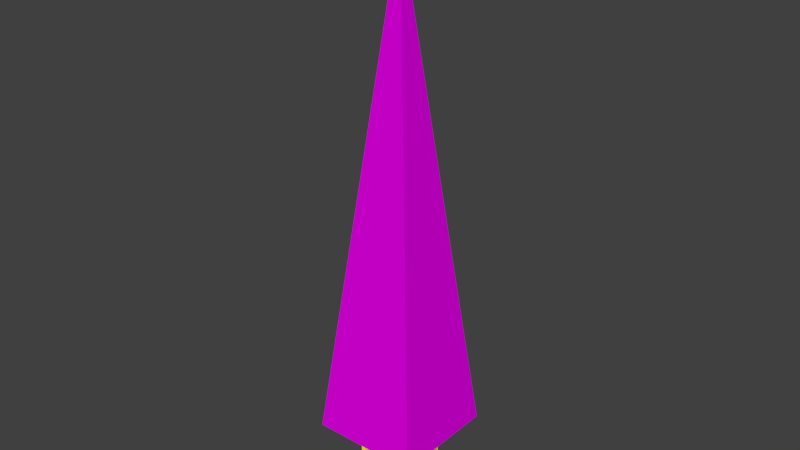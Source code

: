 # Source: bone.blend  (saved by Blender 2.73.0; exported with 4.5.12 LTS)
import bpy
from mathutils import Matrix  # noqa: F401  (used for matrix-valued properties, if any)

bpy.ops.wm.read_factory_settings(use_empty=True)
scene = bpy.context.scene
scene.name = 'Scene'

# ---- collections
col_collection_1 = bpy.data.collections.new('Collection 1'); scene.collection.children.link(col_collection_1)

# ---- materials (node trees are filled in below, after node groups)
mat_material_001 = bpy.data.materials.new('Material.001')
mat_material_001.alpha_threshold = 0.0
mat_material_001.use_transparent_shadow = False
mat_material_001.diffuse_color = (0.7714, 0.0, 0.8, 1.0)
mat_material_001.roughness = 0.5
mat_material_001.specular_intensity = 0.0
mat_material = bpy.data.materials.new('Material')
mat_material.alpha_threshold = 0.0
mat_material.use_transparent_shadow = False
mat_material.diffuse_color = (1.0, 1.0, 0.0, 1.0)
mat_material.roughness = 0.5

# ---- material node trees

# ---- world
world_world = bpy.data.worlds.new('World'); scene.world = world_world
world_world.color = (0.05088, 0.05088, 0.05088)
world_world.use_sun_shadow = False
world_world.sun_shadow_jitter_overblur = 0.0
world_world.cycles.sampling_method = 'MANUAL'
world_world.cycles.sample_map_resolution = 256

# ---- meshes
me_cube_002 = bpy.data.meshes.new('Cube.002')
me_cube_002.from_pydata([(0.0, 0.0, 0.0), (-0.1, -0.1, -0.1), (-0.1, 0.1, -0.1), (-0.1, 0.1, 0.1), (-0.1, -0.1, 0.1), (-1.0, 0.0, -2.066e-07), (-1.05, -0.04995, 0.04995), (-1.05, 0.04995, 0.04995), (-1.05, 0.04995, -0.04995), (-1.05, -0.04995, -0.04995), (-0.95, -0.04995, 0.04995), (-0.95, 0.04995, 0.04995), (-0.95, 0.04995, -0.04995), (-0.95, -0.04995, -0.04995), (0.04995, -0.04995, -0.04995), (0.04995, 0.04995, -0.04995), (0.04995, 0.04995, 0.04995), (0.04995, -0.04995, 0.04995), (-0.04995, -0.04995, -0.04995), (-0.04995, 0.04995, -0.04995), (-0.04995, 0.04995, 0.04995), (-0.04995, -0.04995, 0.04995)], [], [(2, 0, 1), (1, 0, 4), (2, 1, 5), (4, 0, 3), (3, 0, 2), (5, 1, 4), (3, 5, 4), (3, 2, 5), (6, 7, 8, 9), (13, 12, 11, 10), (6, 9, 13, 10), (7, 6, 10, 11), (8, 7, 11, 12), (9, 8, 12, 13), (18, 19, 15, 14), (19, 20, 16, 15), (20, 21, 17, 16), (21, 18, 14, 17), (14, 15, 16, 17), (21, 20, 19, 18)])
me_cube_002.polygons.foreach_set('material_index', [0, 0, 0, 0, 0, 0, 0, 0, 1, 1, 1, 1, 1, 1, 1, 1, 1, 1, 1, 1])
me_cube_002.materials.append(mat_material_001)
me_cube_002.materials.append(mat_material)
me_cube_002.use_remesh_preserve_volume = False
me_cube_002.use_remesh_preserve_attributes = False
me_cube_002.use_mirror_vertex_groups = False
me_cube_002.update()

# ---- objects
ob_cube = bpy.data.objects.new('Cube', me_cube_002)

# ---- transforms, parenting, visibility, modifiers, constraints
ob_cube.location = (0.0, 0.0, 0.0)
ob_cube.rotation_euler = (-0.0, 1.571, 0.0)
ob_cube.lineart.crease_threshold = 0.0

# ---- collection membership
col_collection_1.objects.link(ob_cube)

# ---- scene / render settings (as saved in the file)
scene.frame_start = 1; scene.frame_end = 250; scene.frame_set(1)
scene.render.engine = 'BLENDER_EEVEE_NEXT'
scene.render.resolution_percentage = 50
scene.render.dither_intensity = 0.0
scene.cycles.use_denoising = False
scene.cycles.samples = 10
scene.cycles.sampling_pattern = 'TABULATED_SOBOL'
scene.cycles.light_sampling_threshold = 0.0
scene.cycles.use_adaptive_sampling = False
scene.cycles.use_light_tree = False
scene.cycles.blur_glossy = 0.0
scene.cycles.pixel_filter_type = 'GAUSSIAN'
scene.cycles.sample_clamp_indirect = 0.0
scene.view_settings.view_transform = 'Standard'
bpy.context.view_layer.update()

# ---- added for rendering (the .blend has no active camera and no usable light): camera, sun
cam_auto = bpy.data.cameras.new('AutoCamera')
cam_auto.lens = 50.0
cam_auto.sensor_width = 36.0
cam_auto.clip_end = 1000.0
ob_auto_camera = bpy.data.objects.new('AutoCamera', cam_auto)
scene.collection.objects.link(ob_auto_camera)
ob_auto_camera.location = (1.05077, -1.26093, 1.34062)
ob_auto_camera.rotation_euler = (1.09748, -7.21219e-08, 0.694738)
scene.camera = ob_auto_camera
light_auto_sun = bpy.data.lights.new('AutoSun', 'SUN')
light_auto_sun.energy = 3.0
light_auto_sun.angle = 0.0523599
ob_auto_sun = bpy.data.objects.new('AutoSun', light_auto_sun)
scene.collection.objects.link(ob_auto_sun)
ob_auto_sun.rotation_euler = (0.872665, 0.174533, 0.523599)
bpy.context.view_layer.update()
